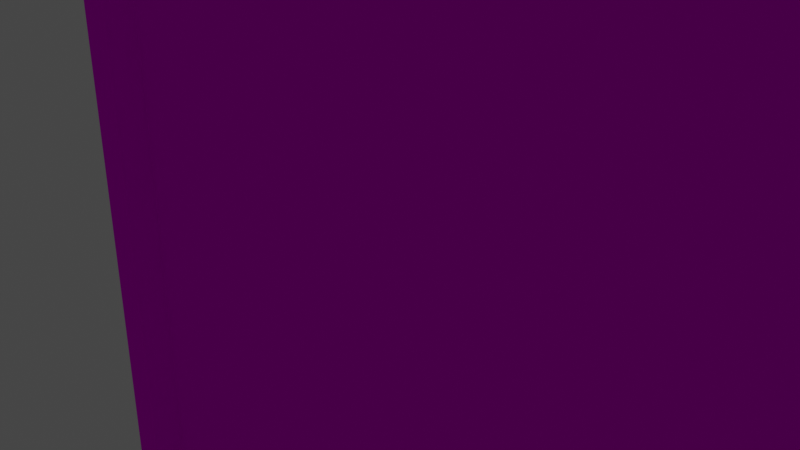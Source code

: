 # Source: mirror.blend  (saved by Blender 2.91.10; exported with 4.5.12 LTS)
import bpy
from mathutils import Matrix  # noqa: F401  (used for matrix-valued properties, if any)

bpy.ops.wm.read_factory_settings(use_empty=True)
scene = bpy.context.scene
scene.name = 'Scene'

# ---- collections
col_collection = bpy.data.collections.new('Collection'); scene.collection.children.link(col_collection)

# ---- images (referenced by path relative to the original .blend; pixels are not part of the script)
import os
ASSET_DIR = os.environ.get("B2B_ASSET_DIR", "")  # directory of the original .blend (textures are referenced by path, not embedded)
HERE = os.path.dirname(os.path.abspath(__file__))  # packed textures are extracted next to this script under _unpacked/

def load_image(name, relpath, width, height, colorspace="sRGB"):
    """Load a texture the original file referenced (path relative to the .blend, or extracted next to this script)."""
    p = next((c for c in (os.path.join(HERE, relpath), os.path.join(ASSET_DIR, relpath)) if relpath and os.path.exists(c)), "")
    if p:
        img = bpy.data.images.load(p, check_existing=True)
        img.name = name
    else:  # same state as the original file: an image datablock whose file is absent (Cycles renders it pink)
        img = bpy.data.images.new(name, width, height)
        img.source = "FILE"
        img.filepath = "//" + (relpath or name)
    img.colorspace_settings.name = colorspace
    return img
img_maderatextura_jpg = load_image('maderaTextura.jpg', 'maderaTextura.jpg', 1024, 1024, 'sRGB')
img_espejotextura_jpg = load_image('espejoTextura.jpg', 'espejoTextura.jpg', 1024, 1024, 'sRGB')

# ---- materials (node trees are filled in below, after node groups)
mat_material = bpy.data.materials.new('Material')
mat_material.alpha_threshold = 0.0
mat_material.use_transparent_shadow = False
mat_material.line_color = (0.0, 0.0, 0.0, 1.0)
mat_material_001 = bpy.data.materials.new('Material.001')
mat_material_001.use_transparent_shadow = False

# ---- material node trees
mat_material.use_nodes = True; mat_material.node_tree.nodes.clear()
_N = mat_material.node_tree.nodes; _L = mat_material.node_tree.links
n0 = _N.new('ShaderNodeOutputMaterial'); n0.name = 'Material Output'; n0.location = (300, 300)
n1 = _N.new('ShaderNodeBsdfDiffuse'); n1.name = 'BSDF Difuso'; n1.location = (10, 300)
n1.inputs[1].default_value = 0.4
n2 = _N.new('ShaderNodeTexImage'); n2.name = 'Imagen'; n2.location = (-280, 275)
n2.image = img_maderatextura_jpg
_L.new(n1.outputs[0], n0.inputs[0])
_L.new(n2.outputs[0], n1.inputs[0])
n0.is_active_output = True
mat_material_001.use_nodes = True; mat_material_001.node_tree.nodes.clear()
_N = mat_material_001.node_tree.nodes; _L = mat_material_001.node_tree.links
n0 = _N.new('ShaderNodeOutputMaterial'); n0.name = 'Material Output'; n0.location = (300, 300)
n1 = _N.new('ShaderNodeBsdfDiffuse'); n1.name = 'BSDF Difuso'; n1.location = (10, 300)
n1.inputs[1].default_value = 0.5
n2 = _N.new('ShaderNodeTexImage'); n2.name = 'Imagen'; n2.location = (-280, 275)
n2.image = img_espejotextura_jpg
_L.new(n1.outputs[0], n0.inputs[0])
_L.new(n2.outputs[0], n1.inputs[0])
n0.is_active_output = True

# ---- world
world_world = bpy.data.worlds.new('World'); scene.world = world_world
world_world.use_nodes = True; world_world.node_tree.nodes.clear()
_N = world_world.node_tree.nodes; _L = world_world.node_tree.links
n0 = _N.new('ShaderNodeOutputWorld'); n0.name = 'World Output'; n0.location = (300, 300)
n1 = _N.new('ShaderNodeBackground'); n1.name = 'Background'; n1.location = (10, 300)
n1.inputs[0].default_value = (0.05088, 0.05088, 0.05088, 1.0)
_L.new(n1.outputs[0], n0.inputs[0])
n0.is_active_output = True
world_world.color = (0.05088, 0.05088, 0.05088)
world_world.use_sun_shadow = False
world_world.sun_shadow_jitter_overblur = 0.0

# ---- cameras
cam_camera = bpy.data.cameras.new('Camera')
cam_camera.clip_end = 100.0
cam_camera.ortho_scale = 7.314

# ---- lights
light_light = bpy.data.lights.new('Light', 'POINT')
light_light.transmission_factor = 0.0
light_light.energy = 1000.0
light_light.shadow_soft_size = 0.1
light_light.shadow_maximum_resolution = 0.006
light_light.use_absolute_resolution = True

# ---- meshes
me_cube = bpy.data.meshes.new('Cube')
me_cube.from_pydata([(0.915, 1.0, 0.9593), (0.915, 1.0, -0.9593), (1.0, -1.0, 1.0), (1.0, -1.0, -1.0), (-0.915, 1.0, 0.9593), (-0.915, 1.0, -0.9593), (-1.0, -1.0, 1.0), (-1.0, -1.0, -1.0), (1.0, 1.0, -1.0), (-1.0, 1.0, -1.0), (1.0, 1.0, 1.0), (-1.0, 1.0, 1.0), (0.915, -0.1935, 0.9593), (0.915, -0.1935, -0.9593), (-0.915, -0.1935, 0.9593), (-0.915, -0.1935, -0.9593)], [], [(10, 11, 6, 2), (3, 2, 6, 7), (7, 6, 11, 9), (9, 8, 3, 7), (8, 10, 2, 3), (4, 0, 12, 14), (5, 1, 8, 9), (1, 0, 10, 8), (4, 5, 9, 11), (0, 4, 11, 10), (0, 1, 13, 12), (5, 4, 14, 15), (1, 5, 15, 13), (15, 14, 12, 13)])
me_cube.polygons.foreach_set('material_index', [0, 0, 0, 0, 0, 0, 0, 0, 0, 0, 0, 0, 0, 1])
_uv = me_cube.uv_layers.new(name='UVMap')
_uv.uv.foreach_set('vector', [0.625, 0.5, 0.875, 0.5, 0.875, 0.75, 0.625, 0.75, 0.375, 0.75, 0.625, 0.75, 0.625, 1.0, 0.375, 1.0, 0.375, 0.0, 0.625, 0.0, 0.625, 0.25, 0.375, 0.25, 0.125, 0.5, 0.375, 0.5, 0.375, 0.75, 0.125, 0.75, 0.375, 0.5, 0.625, 0.5, 0.625, 0.75, 0.375, 0.75, 0.6033, 0.2717, 0.6033, 0.4783, 0.6033, 0.4783, 0.6033, 0.2717, 0.3967, 0.2717, 0.3967, 0.4783, 0.375, 0.5, 0.375, 0.25, 0.3967, 0.4783, 0.6033, 0.4783, 0.625, 0.5, 0.375, 0.5, 0.6033, 0.2717, 0.3967, 0.2717, 0.375, 0.25, 0.625, 0.25, 0.6033, 0.4783, 0.6033, 0.2717, 0.625, 0.25, 0.625, 0.5, 0.6033, 0.4783, 0.3967, 0.4783, 0.3967, 0.4783, 0.6033, 0.4783, 0.3967, 0.2717, 0.6033, 0.2717, 0.6033, 0.2717, 0.3967, 0.2717, 0.3967, 0.4783, 0.3967, 0.2717, 0.3967, 0.2717, 0.3967, 0.4783, 0.3967, 0.2717, 0.6033, 0.2717, 0.6033, 0.4783, 0.3967, 0.4783])
_ca = me_cube.color_attributes.new('Color', 'BYTE_COLOR', 'CORNER')
_ca.data.foreach_set('color', [1.0, 1.0, 1.0, 1.0, 1.0, 1.0, 1.0, 1.0, 1.0, 1.0, 1.0, 1.0, 1.0, 1.0, 1.0, 1.0, 1.0, 1.0, 1.0, 1.0, 1.0, 1.0, 1.0, 1.0, 1.0, 1.0, 1.0, 1.0, 1.0, 1.0, 1.0, 1.0, 1.0, 1.0, 1.0, 1.0, 1.0, 1.0, 1.0, 1.0, 1.0, 1.0, 1.0, 1.0, 1.0, 1.0, 1.0, 1.0, 1.0, 1.0, 1.0, 1.0, 1.0, 1.0, 1.0, 1.0, 1.0, 1.0, 1.0, 1.0, 1.0, 1.0, 1.0, 1.0, 1.0, 1.0, 1.0, 1.0, 1.0, 1.0, 1.0, 1.0, 1.0, 1.0, 1.0, 1.0, 1.0, 1.0, 1.0, 1.0, 1.0, 1.0, 1.0, 1.0, 1.0, 1.0, 1.0, 1.0, 1.0, 1.0, 1.0, 1.0, 1.0, 1.0, 1.0, 1.0, 1.0, 1.0, 1.0, 1.0, 1.0, 1.0, 1.0, 1.0, 1.0, 1.0, 1.0, 1.0, 1.0, 1.0, 1.0, 1.0, 1.0, 1.0, 1.0, 1.0, 1.0, 1.0, 1.0, 1.0, 1.0, 1.0, 1.0, 1.0, 1.0, 1.0, 1.0, 1.0, 1.0, 1.0, 1.0, 1.0, 1.0, 1.0, 1.0, 1.0, 1.0, 1.0, 1.0, 1.0, 1.0, 1.0, 1.0, 1.0, 1.0, 1.0, 1.0, 1.0, 1.0, 1.0, 1.0, 1.0, 1.0, 1.0, 1.0, 1.0, 1.0, 1.0, 1.0, 1.0, 1.0, 1.0, 1.0, 1.0, 1.0, 1.0, 1.0, 1.0, 1.0, 1.0, 1.0, 1.0, 1.0, 1.0, 1.0, 1.0, 1.0, 1.0, 1.0, 1.0, 1.0, 1.0, 1.0, 1.0, 1.0, 1.0, 1.0, 1.0, 1.0, 1.0, 1.0, 1.0, 1.0, 1.0, 1.0, 1.0, 1.0, 1.0, 1.0, 1.0, 1.0, 1.0, 1.0, 1.0, 1.0, 1.0, 1.0, 1.0, 1.0, 1.0, 1.0, 1.0, 1.0, 1.0, 1.0, 1.0, 1.0, 1.0, 1.0, 1.0, 1.0, 1.0, 1.0, 1.0])
me_cube.materials.append(mat_material)
me_cube.materials.append(mat_material_001)
me_cube.use_remesh_preserve_volume = False
me_cube.use_remesh_preserve_attributes = False
me_cube.use_mirror_vertex_groups = False
me_cube.update()

# ---- objects
ob_cube = bpy.data.objects.new('Cube', me_cube)
ob_light = bpy.data.objects.new('Light', light_light)
ob_camera = bpy.data.objects.new('Camera', cam_camera)

# ---- transforms, parenting, visibility, modifiers, constraints
ob_cube.location = (0.0, 0.0, 0.0)
ob_cube.scale = (-5.381, -0.3796, -8.83)
ob_cube.lock_rotations_4d = False
ob_cube.empty_display_type = 'ARROWS'
ob_cube.lineart.crease_threshold = 0.0
ob_light.location = (4.076, 1.005, 5.904)
ob_light.rotation_euler = (0.6503, 0.05522, 1.866)
ob_light.lock_rotations_4d = False
ob_light.empty_display_type = 'ARROWS'
ob_light.color = (0.0, 0.0, 0.0, 0.0)
ob_light.lineart.crease_threshold = 0.0
ob_camera.location = (7.359, -6.926, 4.958)
ob_camera.rotation_euler = (1.109, 0.0, 0.8149)
ob_camera.lock_rotations_4d = False
ob_camera.empty_display_type = 'ARROWS'
ob_camera.color = (0.0, 0.0, 0.0, 0.0)
ob_camera.display_type = 'WIRE'
ob_camera.lineart.crease_threshold = 0.0

# ---- collection membership
col_collection.objects.link(ob_cube)
col_collection.objects.link(ob_light)
col_collection.objects.link(ob_camera)

# ---- scene / render settings (as saved in the file)
scene.camera = ob_camera
scene.frame_start = 1; scene.frame_end = 250; scene.frame_set(1)
scene.render.engine = 'BLENDER_EEVEE_NEXT'
scene.cycles.use_denoising = False
scene.cycles.samples = 128
scene.cycles.sampling_pattern = 'TABULATED_SOBOL'
scene.cycles.use_adaptive_sampling = False
scene.cycles.use_light_tree = False
scene.view_settings.view_transform = 'Filmic'
bpy.context.view_layer.update()
